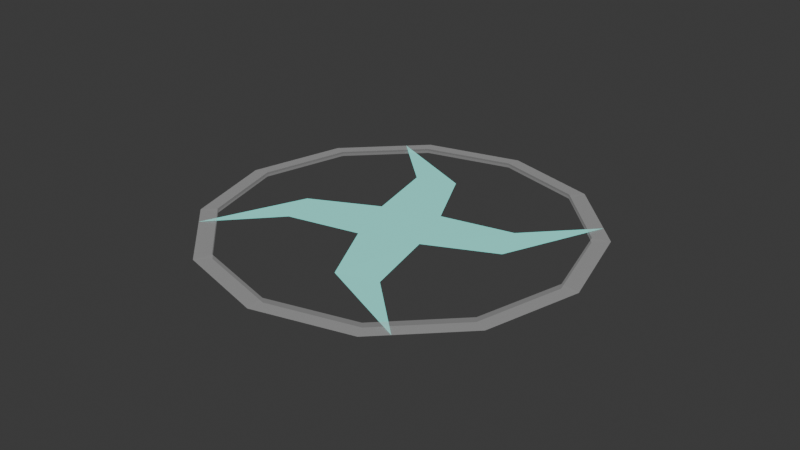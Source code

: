 # Source: wind_blade.blend  (saved by Blender 4.4.32; exported with 4.5.12 LTS)
import bpy
from mathutils import Matrix  # noqa: F401  (used for matrix-valued properties, if any)

bpy.ops.wm.read_factory_settings(use_empty=True)
scene = bpy.context.scene
scene.name = 'Scene'

# ---- collections
col_collection = bpy.data.collections.new('Collection'); scene.collection.children.link(col_collection)

# ---- materials (node trees are filled in below, after node groups)
mat_material = bpy.data.materials.new('Material')
mat_material.alpha_threshold = 0.0
mat_material.roughness = 0.5
mat_material.line_color = (0.0, 0.0, 0.0, 1.0)
mat_material_001 = bpy.data.materials.new('Material.001')

# ---- material node trees
mat_material.use_nodes = True; mat_material.node_tree.nodes.clear()
_N = mat_material.node_tree.nodes; _L = mat_material.node_tree.links
n0 = _N.new('ShaderNodeOutputMaterial'); n0.name = 'Material Output'; n0.location = (300, 300)
n1 = _N.new('ShaderNodeBsdfPrincipled'); n1.name = 'Principled BSDF'; n1.location = (10, 300)
n1.inputs[0].default_value = (0.09183, 0.8017, 0.6174, 1.0)
n1.inputs[2].default_value = 1.0
n1.inputs[3].default_value = 1.45
n1.inputs[4].default_value = 0.7
n1.inputs[27].default_value = (0.4422, 0.9727, 1.0, 1.0)
n1.inputs[28].default_value = 0.5
_L.new(n1.outputs[0], n0.inputs[0])
n0.is_active_output = True
mat_material_001.use_nodes = True; mat_material_001.node_tree.nodes.clear()
_N = mat_material_001.node_tree.nodes; _L = mat_material_001.node_tree.links
n0 = _N.new('ShaderNodeBsdfPrincipled'); n0.name = 'Principled BSDF'; n0.location = (10, 300)
n0.inputs[2].default_value = 1.0
n0.inputs[4].default_value = 0.2283
n1 = _N.new('ShaderNodeOutputMaterial'); n1.name = 'Material Output'; n1.location = (300, 300)
_L.new(n0.outputs[0], n1.inputs[0])
n1.is_active_output = True

# ---- world
world_world = bpy.data.worlds.new('World'); scene.world = world_world
world_world.use_nodes = True; world_world.node_tree.nodes.clear()
_N = world_world.node_tree.nodes; _L = world_world.node_tree.links
n0 = _N.new('ShaderNodeOutputWorld'); n0.name = 'World Output'; n0.location = (300, 300)
n1 = _N.new('ShaderNodeBackground'); n1.name = 'Background'; n1.location = (10, 300)
n1.inputs[0].default_value = (0.05088, 0.05088, 0.05088, 1.0)
_L.new(n1.outputs[0], n0.inputs[0])
n0.is_active_output = True
world_world.color = (0.05088, 0.05088, 0.05088)
world_world.sun_shadow_jitter_overblur = 0.0

# ---- meshes
me_cube_001 = bpy.data.meshes.new('Cube.001')
me_cube_001.from_pydata([(2.0, -1.0, -7.451e-09), (1.05, -0.7, 0.005), (0.7, -1.05, 0.005), (0.5, 0.0, 0.005), (0.0, -0.5, 0.005), (-1.0, -2.0, -1.49e-08), (-1.05, -0.7, -0.005), (-0.7, -1.05, 0.005), (-0.5, 0.0, 0.005), (1.0, 2.0, -7.451e-09), (1.05, 0.7, 0.005), (0.7, 1.05, 0.005), (0.0, 0.5, 0.005), (-2.0, 1.0, -7.451e-09), (-1.05, 0.7, -0.005), (-0.7, 1.05, 0.005)], [], [(3, 4, 2, 1), (0, 1, 2), (8, 6, 7, 4), (5, 7, 6), (3, 10, 11, 12), (9, 11, 10), (8, 12, 15, 14), (3, 12, 8, 4), (13, 14, 15)])
_uv = me_cube_001.uv_layers.new(name='UVMap')
_uv.uv.foreach_set('vector', [0.625, 0.625, 0.625, 0.875, 0.625, 0.8125, 0.625, 0.6875, 0.625, 0.75, 0.625, 0.6875, 0.625, 0.8125, 0.625, 0.625, 0.625, 0.6875, 0.625, 0.8125, 0.625, 0.875, 0.625, 0.75, 0.625, 0.8125, 0.625, 0.6875, 0.625, 0.625, 0.625, 0.6875, 0.625, 0.8125, 0.625, 0.875, 0.625, 0.75, 0.625, 0.8125, 0.625, 0.6875, 0.625, 0.625, 0.625, 0.875, 0.625, 0.8125, 0.625, 0.6875, 0.625, 0.625, 0.625, 0.875, 0.625, 0.625, 0.625, 0.875, 0.625, 0.75, 0.625, 0.6875, 0.625, 0.8125])
me_cube_001.materials.append(mat_material)
me_cube_001.update()
me_cylinder = bpy.data.meshes.new('Cylinder')
me_cylinder.from_pydata([(6.47e-09, 2.092, 0.02694), (1.046, 1.812, 0.02694), (1.812, 1.046, 0.02694), (2.092, 2.098e-09, 0.02694), (1.812, -1.046, 0.02694), (1.046, -1.812, 0.02694), (6.47e-09, -2.092, 0.02694), (-1.046, -1.812, 0.02694), (-1.812, -1.046, 0.02694), (-2.092, 2.098e-09, 0.02694), (-1.812, 1.046, 0.02694), (-1.046, 1.812, 0.02694), (-1.72e-09, 2.295, 0.0), (1.148, 1.988, 0.0), (1.988, 1.148, 0.0), (2.295, -8.602e-10, 0.0), (1.988, -1.148, 0.0), (1.148, -1.988, 0.0), (-1.72e-09, -2.295, 0.0), (-1.148, -1.988, 0.0), (-1.988, -1.148, 0.0), (-2.295, -8.602e-10, 0.0), (-1.988, 1.148, 0.0), (-1.148, 1.988, 0.0)], [], [(12, 0, 1, 13), (13, 1, 2, 14), (14, 2, 3, 15), (15, 3, 4, 16), (16, 4, 5, 17), (17, 5, 6, 18), (18, 6, 7, 19), (19, 7, 8, 20), (20, 8, 9, 21), (21, 9, 10, 22), (22, 10, 11, 23), (23, 11, 0, 12)])
_uv = me_cylinder.uv_layers.new(name='UVMap')
_uv.uv.foreach_set('vector', [1.0, 0.75, 1.0, 1.0, 0.9167, 1.0, 0.9167, 0.75, 0.9167, 0.75, 0.9167, 1.0, 0.8333, 1.0, 0.8333, 0.75, 0.8333, 0.75, 0.8333, 1.0, 0.75, 1.0, 0.75, 0.75, 0.75, 0.75, 0.75, 1.0, 0.6667, 1.0, 0.6667, 0.75, 0.6667, 0.75, 0.6667, 1.0, 0.5833, 1.0, 0.5833, 0.75, 0.5833, 0.75, 0.5833, 1.0, 0.5, 1.0, 0.5, 0.75, 0.5, 0.75, 0.5, 1.0, 0.4167, 1.0, 0.4167, 0.75, 0.4167, 0.75, 0.4167, 1.0, 0.3333, 1.0, 0.3333, 0.75, 0.3333, 0.75, 0.3333, 1.0, 0.25, 1.0, 0.25, 0.75, 0.25, 0.75, 0.25, 1.0, 0.1667, 1.0, 0.1667, 0.75, 0.1667, 0.75, 0.1667, 1.0, 0.08333, 1.0, 0.08333, 0.75, 0.08333, 0.75, 0.08333, 1.0, 7.451e-08, 1.0, 7.451e-08, 0.75])
me_cylinder.materials.append(mat_material_001)
me_cylinder.update()

# ---- objects
ob_cube = bpy.data.objects.new('Cube', me_cube_001)
ob_cylinder = bpy.data.objects.new('Cylinder', me_cylinder)

# ---- transforms, parenting, visibility, modifiers, constraints
ob_cube.location = (0.0, 0.0, 0.0)
ob_cube.rotation_euler = (0.0, -0.0, 2.693)
ob_cylinder.location = (0.0, 0.0, 0.0)
_m = ob_cylinder.modifiers.new('Mirror', 'MIRROR')
_m.use_axis = (False, False, True)

# ---- collection membership
col_collection.objects.link(ob_cube)
col_collection.objects.link(ob_cylinder)

# ---- scene / render settings (as saved in the file)
scene.frame_start = 1; scene.frame_end = 14; scene.frame_set(6)
scene.render.engine = 'BLENDER_EEVEE_NEXT'
bpy.context.view_layer.update()

# ---- added for rendering (the .blend has no active camera and no usable light): camera, sun
cam_auto = bpy.data.cameras.new('AutoCamera')
cam_auto.lens = 50.0
cam_auto.sensor_width = 36.0
cam_auto.clip_end = 1000.0
ob_auto_camera = bpy.data.objects.new('AutoCamera', cam_auto)
scene.collection.objects.link(ob_auto_camera)
ob_auto_camera.location = (6.98661, -8.38393, 5.58929)
ob_auto_camera.rotation_euler = (1.09748, -7.21219e-08, 0.694738)
scene.camera = ob_auto_camera
light_auto_sun = bpy.data.lights.new('AutoSun', 'SUN')
light_auto_sun.energy = 3.0
light_auto_sun.angle = 0.0523599
ob_auto_sun = bpy.data.objects.new('AutoSun', light_auto_sun)
scene.collection.objects.link(ob_auto_sun)
ob_auto_sun.rotation_euler = (0.872665, 0.174533, 0.523599)
bpy.context.view_layer.update()
